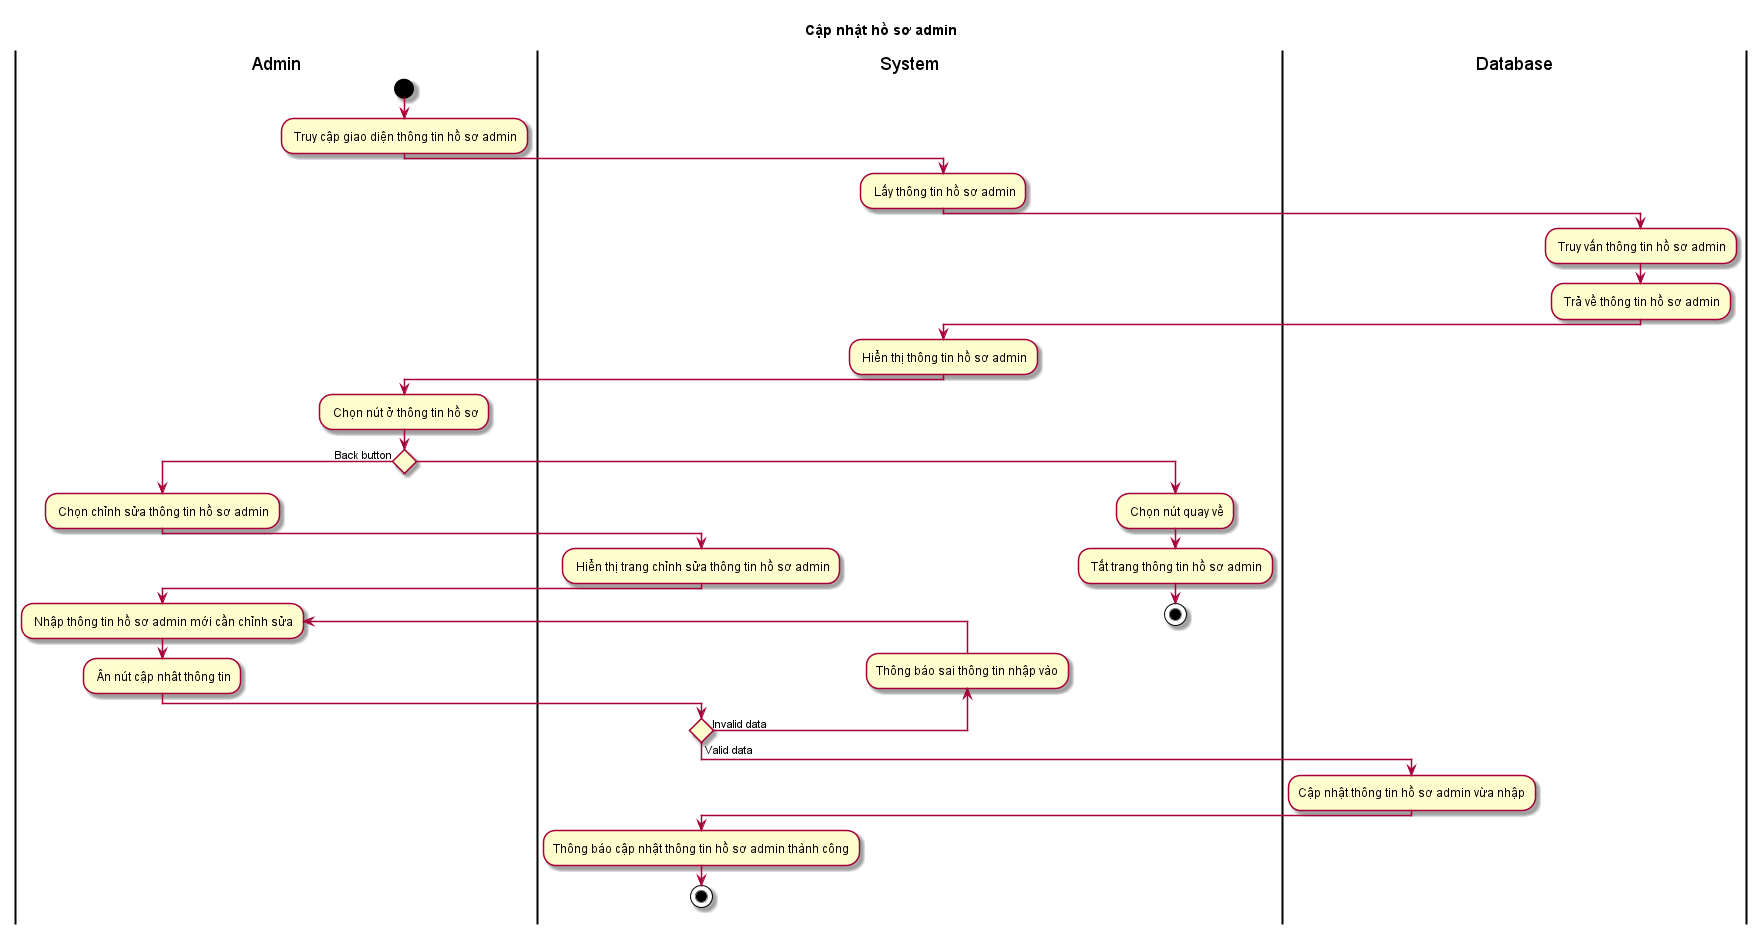

The diagram above was rendered by PlantUML. Its source (embedded in the PNG):
@startuml ActQuanLyHoSoAdmin
title Cập nhật hồ sơ admin
skin rose
|Admin|
start
: Truy cập giao diện thông tin hồ sơ admin;
|System|
: Lấy thông tin hồ sơ admin;
|Database|
: Truy vấn thông tin hồ sơ admin;
: Trả về thông tin hồ sơ admin;
|System|
: Hiển thị thông tin hồ sơ admin;
|Admin|
: Chọn nút ở thông tin hồ sơ;
if () then (Back button)
|Admin|
: Chọn chỉnh sửa thông tin hồ sơ admin;
|System|
: Hiển thị trang chỉnh sửa thông tin hồ sơ admin;
|Admin|
repeat: Nhập thông tin hồ sơ admin mới cần chỉnh sửa;
: Ân nút cập nhât thông tin;
|System|
backward :Thông báo sai thông tin nhập vào;
repeat while () is (Invalid data) not (Valid data)
|Database|
:Cập nhật thông tin hồ sơ admin vừa nhập;
|System|
:Thông báo cập nhật thông tin hồ sơ admin thành công;
stop
else
: Chọn nút quay về;
|System|
: Tắt trang thông tin hồ sơ admin;
stop
@enduml